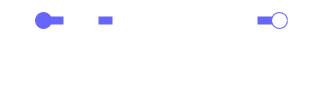

The diagram above was exported from draw.io. Its source (the exported page's mxGraphModel, read from the mxfile embedded in the PNG):
<mxGraphModel dx="683" dy="355" grid="0" gridSize="10" guides="1" tooltips="1" connect="1" arrows="1" fold="1" page="1" pageScale="1" pageWidth="827" pageHeight="1169" background="#000000" math="0" shadow="0">
  <root>
    <mxCell id="0" />
    <mxCell id="1" parent="0" />
    <mxCell id="krhH7uRMmoiYqtNFLBt5-2" value="IT" style="text;strokeColor=none;fillColor=none;html=1;fontSize=24;fontStyle=1;verticalAlign=middle;align=center;fontColor=#FFFFFF;" parent="1" vertex="1">
      <mxGeometry x="107" y="170" width="160" height="40" as="geometry" />
    </mxCell>
    <mxCell id="krhH7uRMmoiYqtNFLBt5-3" value="Schwangler" style="text;html=1;fontSize=24;fontStyle=1;verticalAlign=middle;align=center;fontColor=#FFFFFF;" parent="1" vertex="1">
      <mxGeometry x="210" y="170" width="160" height="40" as="geometry" />
    </mxCell>
    <mxCell id="krhH7uRMmoiYqtNFLBt5-4" value="" style="rounded=0;whiteSpace=wrap;html=1;fontColor=#6666FF;strokeColor=none;fillColor=#6666FF;" parent="1" vertex="1">
      <mxGeometry x="205" y="186" width="14" height="8" as="geometry" />
    </mxCell>
    <mxCell id="krhH7uRMmoiYqtNFLBt5-5" value="" style="rounded=0;whiteSpace=wrap;html=1;fontColor=#000000;strokeColor=none;fillColor=#6666FF;" parent="1" vertex="1">
      <mxGeometry x="364" y="186" width="18" height="8" as="geometry" />
    </mxCell>
    <mxCell id="krhH7uRMmoiYqtNFLBt5-6" value="" style="rounded=0;whiteSpace=wrap;html=1;fontColor=#6666FF;strokeColor=none;fillColor=#6666FF;" parent="1" vertex="1">
      <mxGeometry x="156" y="186" width="14" height="8" as="geometry" />
    </mxCell>
    <mxCell id="krhH7uRMmoiYqtNFLBt5-7" value="" style="ellipse;whiteSpace=wrap;html=1;aspect=fixed;fontColor=#6666FF;fillColor=#6666FF;strokeColor=#6666FF;" parent="1" vertex="1">
      <mxGeometry x="142" y="182" width="16" height="16" as="geometry" />
    </mxCell>
    <mxCell id="krhH7uRMmoiYqtNFLBt5-8" value="" style="ellipse;whiteSpace=wrap;html=1;aspect=fixed;fontColor=#6666FF;fillColor=#FFFFFF;strokeColor=#6666FF;" parent="1" vertex="1">
      <mxGeometry x="378" y="182" width="16" height="16" as="geometry" />
    </mxCell>
    <mxCell id="AnM4FT82OeSWgr6qF04t-1" value="&lt;div&gt;Geräte-Einrichtung und Technikberatung&lt;/div&gt;&lt;div&gt;(PC, Smartphone, TV, Sicherheit, ...)&lt;br&gt;&lt;/div&gt;www.schwangler-it.de&lt;br&gt;Tel.: 0160 91112668" style="text;align=center;verticalAlign=middle;rounded=0;fontSize=11;fontColor=#FFFFFF;spacingLeft=0;spacing=2;spacingTop=0;html=1;whiteSpace=wrap;fontFamily=Verdana;" parent="1" vertex="1">
      <mxGeometry x="122" y="200" width="296" height="60" as="geometry" />
    </mxCell>
  </root>
</mxGraphModel>